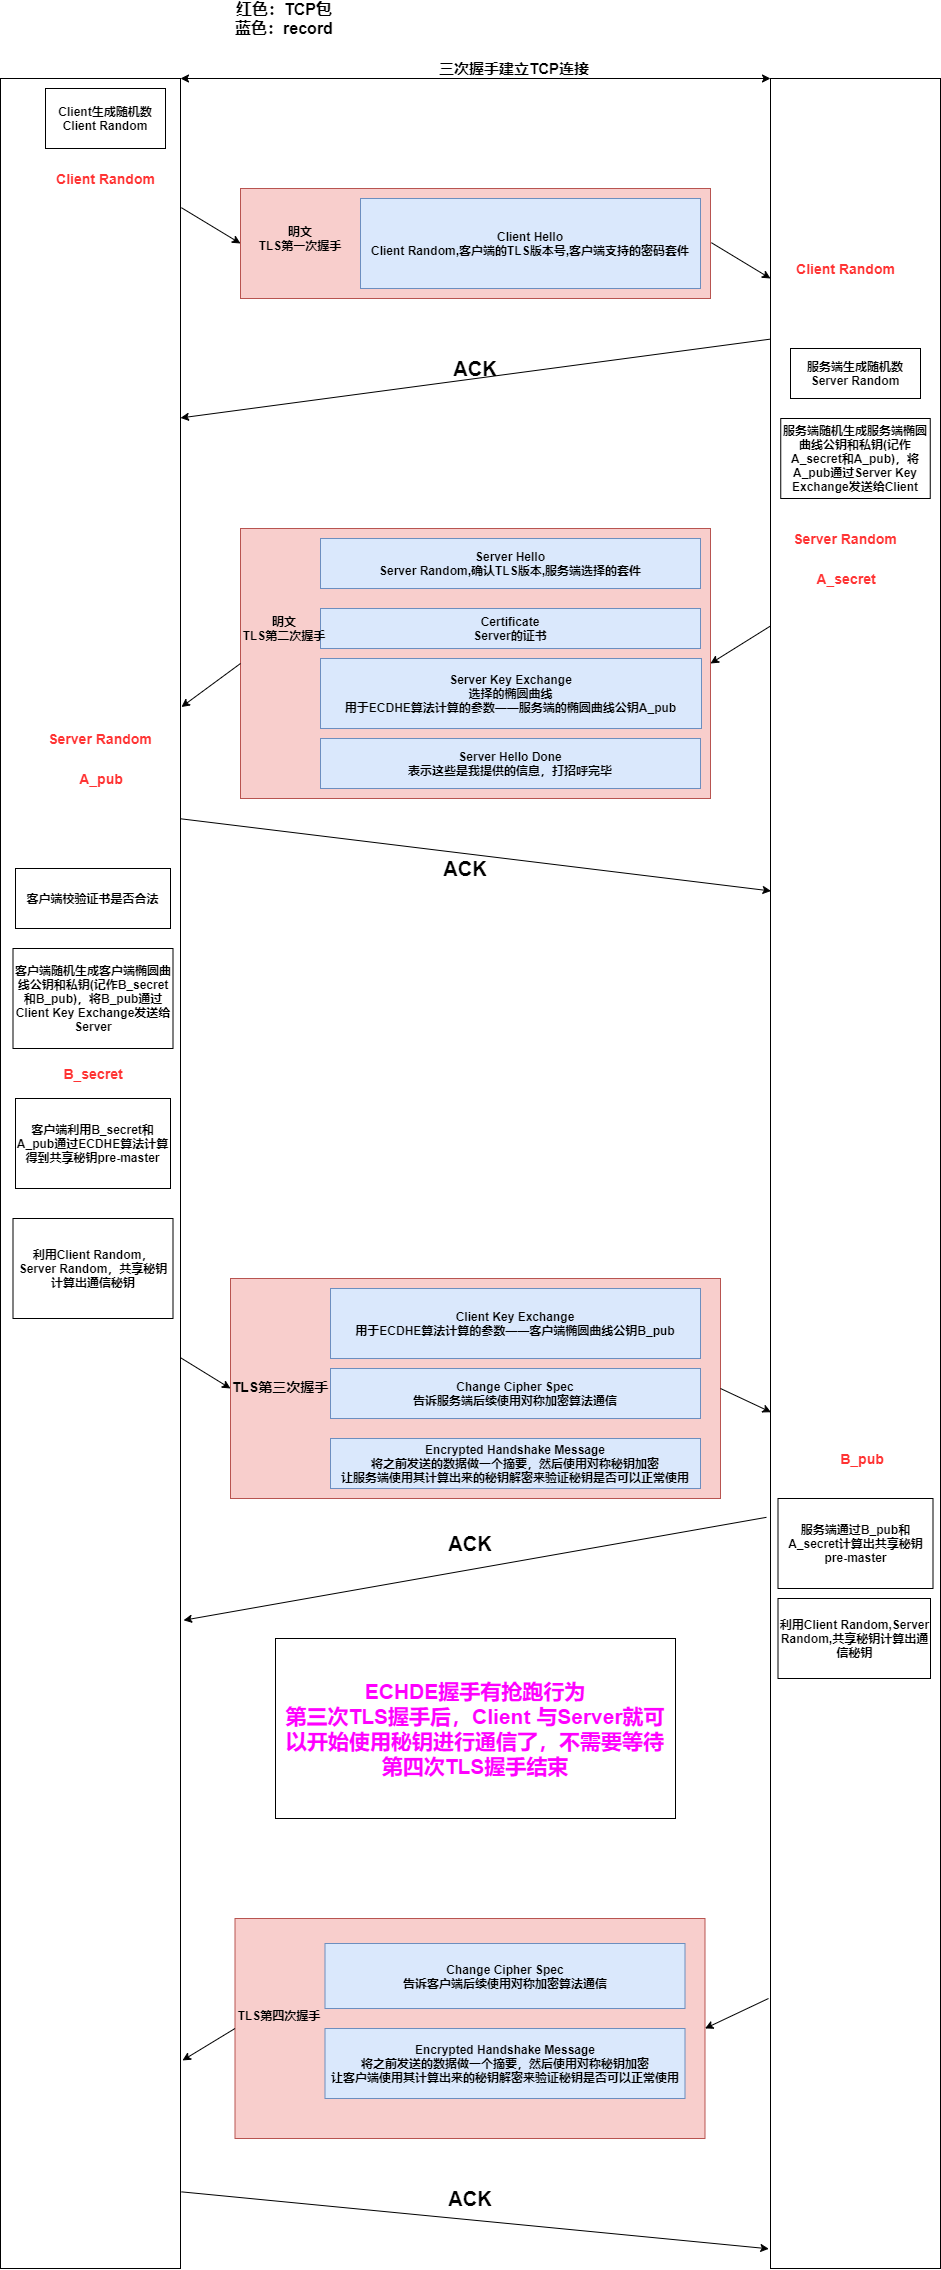

The diagram above was exported from draw.io. Its source (the exported page's mxGraphModel, read from the mxfile embedded in the PNG):
<mxGraphModel dx="1680" dy="493" grid="1" gridSize="10" guides="1" tooltips="1" connect="1" arrows="1" fold="1" page="1" pageScale="1" pageWidth="827" pageHeight="1169" math="0" shadow="0">
  <root>
    <mxCell id="0" />
    <mxCell id="1" parent="0" />
    <mxCell id="u7CNV3Aze7c6vmVgqXMg-1" value="" style="rounded=0;whiteSpace=wrap;html=1;" parent="1" vertex="1">
      <mxGeometry x="-100" y="150" width="180" height="2190" as="geometry" />
    </mxCell>
    <mxCell id="u7CNV3Aze7c6vmVgqXMg-2" value="" style="rounded=0;whiteSpace=wrap;html=1;" parent="1" vertex="1">
      <mxGeometry x="670" y="150" width="170" height="2190" as="geometry" />
    </mxCell>
    <mxCell id="u7CNV3Aze7c6vmVgqXMg-3" value="" style="endArrow=classic;startArrow=classic;html=1;entryX=0;entryY=0;entryDx=0;entryDy=0;exitX=1;exitY=0;exitDx=0;exitDy=0;" parent="1" source="u7CNV3Aze7c6vmVgqXMg-1" target="u7CNV3Aze7c6vmVgqXMg-2" edge="1">
      <mxGeometry width="50" height="50" relative="1" as="geometry">
        <mxPoint x="320" y="210" as="sourcePoint" />
        <mxPoint x="370" y="160" as="targetPoint" />
      </mxGeometry>
    </mxCell>
    <mxCell id="u7CNV3Aze7c6vmVgqXMg-4" value="&lt;b&gt;&lt;font style=&quot;font-size: 15px&quot;&gt;三次握手建立TCP连接&lt;/font&gt;&lt;/b&gt;" style="text;html=1;strokeColor=none;fillColor=none;align=center;verticalAlign=middle;whiteSpace=wrap;rounded=0;" parent="1" vertex="1">
      <mxGeometry x="309" y="130" width="210" height="20" as="geometry" />
    </mxCell>
    <mxCell id="u7CNV3Aze7c6vmVgqXMg-5" value="" style="rounded=0;whiteSpace=wrap;html=1;fillColor=#f8cecc;strokeColor=#b85450;" parent="1" vertex="1">
      <mxGeometry x="140" y="260" width="470" height="110" as="geometry" />
    </mxCell>
    <mxCell id="u7CNV3Aze7c6vmVgqXMg-6" value="&lt;b&gt;Client Hello&lt;br&gt;Client Random,客户端的TLS版本号,客户端支持的密码套件&lt;/b&gt;" style="rounded=0;whiteSpace=wrap;html=1;fillColor=#dae8fc;strokeColor=#6c8ebf;" parent="1" vertex="1">
      <mxGeometry x="260" y="270" width="340" height="90" as="geometry" />
    </mxCell>
    <mxCell id="u7CNV3Aze7c6vmVgqXMg-7" value="&lt;b style=&quot;font-size: 16px&quot;&gt;红色：TCP包&lt;br&gt;蓝色：record&lt;/b&gt;" style="text;html=1;strokeColor=none;fillColor=none;align=center;verticalAlign=middle;whiteSpace=wrap;rounded=0;" parent="1" vertex="1">
      <mxGeometry x="59" y="80" width="250" height="20" as="geometry" />
    </mxCell>
    <mxCell id="u7CNV3Aze7c6vmVgqXMg-9" value="&lt;b&gt;明文&lt;br&gt;TLS第一次握手&lt;br&gt;&lt;/b&gt;" style="text;html=1;strokeColor=none;fillColor=none;align=center;verticalAlign=middle;whiteSpace=wrap;rounded=0;" parent="1" vertex="1">
      <mxGeometry x="130" y="300" width="140" height="20" as="geometry" />
    </mxCell>
    <mxCell id="u7CNV3Aze7c6vmVgqXMg-10" value="" style="rounded=0;whiteSpace=wrap;html=1;fillColor=#f8cecc;strokeColor=#b85450;" parent="1" vertex="1">
      <mxGeometry x="140" y="600" width="470" height="270" as="geometry" />
    </mxCell>
    <mxCell id="u7CNV3Aze7c6vmVgqXMg-11" value="&lt;b&gt;Server Hello&lt;br&gt;Server Random,确认TLS版本,服务端选择的套件&lt;/b&gt;" style="rounded=0;whiteSpace=wrap;html=1;fillColor=#dae8fc;strokeColor=#6c8ebf;" parent="1" vertex="1">
      <mxGeometry x="220" y="610" width="380" height="50" as="geometry" />
    </mxCell>
    <mxCell id="u7CNV3Aze7c6vmVgqXMg-18" value="&lt;b&gt;Certificate&lt;br&gt;Server的证书&lt;/b&gt;" style="rounded=0;whiteSpace=wrap;html=1;fillColor=#dae8fc;strokeColor=#6c8ebf;" parent="1" vertex="1">
      <mxGeometry x="220" y="680" width="380" height="40" as="geometry" />
    </mxCell>
    <mxCell id="u7CNV3Aze7c6vmVgqXMg-19" value="&lt;b&gt;Server Key Exchange&lt;br&gt;选择的椭圆曲线&lt;br&gt;用于ECDHE算法计算的参数——服务端的椭圆曲线公钥A_pub&lt;/b&gt;" style="rounded=0;whiteSpace=wrap;html=1;fillColor=#dae8fc;strokeColor=#6c8ebf;" parent="1" vertex="1">
      <mxGeometry x="220" y="730" width="381" height="70" as="geometry" />
    </mxCell>
    <mxCell id="u7CNV3Aze7c6vmVgqXMg-20" value="&lt;b&gt;Server Hello Done&lt;br&gt;表示这些是我提供的信息，打招呼完毕&lt;/b&gt;" style="rounded=0;whiteSpace=wrap;html=1;fillColor=#dae8fc;strokeColor=#6c8ebf;" parent="1" vertex="1">
      <mxGeometry x="220" y="810" width="380" height="50" as="geometry" />
    </mxCell>
    <mxCell id="u7CNV3Aze7c6vmVgqXMg-21" value="&lt;b&gt;服务端随机生成服务端椭圆曲线公钥和私钥(记作A_secret和A_pub)，将A_pub通过Server Key Exchange发送给Client&lt;br&gt;&lt;/b&gt;" style="rounded=0;whiteSpace=wrap;html=1;" parent="1" vertex="1">
      <mxGeometry x="680.25" y="490" width="149.5" height="80" as="geometry" />
    </mxCell>
    <mxCell id="u7CNV3Aze7c6vmVgqXMg-28" value="&lt;b&gt;明文&lt;br&gt;TLS第二次握手&lt;br&gt;&lt;/b&gt;" style="text;html=1;strokeColor=none;fillColor=none;align=center;verticalAlign=middle;whiteSpace=wrap;rounded=0;" parent="1" vertex="1">
      <mxGeometry x="104" y="690" width="160" height="20" as="geometry" />
    </mxCell>
    <mxCell id="u7CNV3Aze7c6vmVgqXMg-29" value="&lt;b&gt;客户端校验证书是否合法&lt;/b&gt;" style="rounded=0;whiteSpace=wrap;html=1;" parent="1" vertex="1">
      <mxGeometry x="-85" y="940" width="155" height="60" as="geometry" />
    </mxCell>
    <mxCell id="u7CNV3Aze7c6vmVgqXMg-30" value="&lt;b&gt;客户端随机生成客户端椭圆曲线公钥和私钥(记作B_secret和B_pub)，将B_pub通过Client Key Exchange发送给Server&lt;/b&gt;" style="rounded=0;whiteSpace=wrap;html=1;" parent="1" vertex="1">
      <mxGeometry x="-87.5" y="1020" width="160" height="100" as="geometry" />
    </mxCell>
    <mxCell id="u7CNV3Aze7c6vmVgqXMg-31" value="" style="rounded=0;whiteSpace=wrap;html=1;fillColor=#f8cecc;strokeColor=#b85450;" parent="1" vertex="1">
      <mxGeometry x="130" y="1350" width="490" height="220" as="geometry" />
    </mxCell>
    <mxCell id="u7CNV3Aze7c6vmVgqXMg-34" value="&lt;b&gt;Client Key Exchange&lt;br&gt;用于ECDHE算法计算的参数——客户端椭圆曲线公钥B_pub&lt;/b&gt;" style="rounded=0;whiteSpace=wrap;html=1;fillColor=#dae8fc;strokeColor=#6c8ebf;" parent="1" vertex="1">
      <mxGeometry x="230" y="1360" width="370" height="70" as="geometry" />
    </mxCell>
    <mxCell id="u7CNV3Aze7c6vmVgqXMg-36" value="&lt;b style=&quot;font-size: 14px&quot;&gt;&lt;br&gt;TLS第三次握手&lt;br&gt;&lt;/b&gt;" style="text;html=1;strokeColor=none;fillColor=none;align=center;verticalAlign=middle;whiteSpace=wrap;rounded=0;" parent="1" vertex="1">
      <mxGeometry x="130" y="1440" width="100" height="20" as="geometry" />
    </mxCell>
    <mxCell id="u7CNV3Aze7c6vmVgqXMg-42" value="&lt;b&gt;Change Cipher Spec&lt;br&gt;告诉服务端后续使用对称加密算法通信&lt;br&gt;&lt;/b&gt;" style="rounded=0;whiteSpace=wrap;html=1;fillColor=#dae8fc;strokeColor=#6c8ebf;" parent="1" vertex="1">
      <mxGeometry x="230" y="1440" width="370" height="50" as="geometry" />
    </mxCell>
    <mxCell id="u7CNV3Aze7c6vmVgqXMg-43" value="Encrypted Handshake Message&lt;br&gt;将之前发送的数据做一个摘要，然后使用对称秘钥加密&lt;br&gt;让服务端使用其计算出来的秘钥解密来验证秘钥是否可以正常使用" style="rounded=0;whiteSpace=wrap;html=1;fillColor=#dae8fc;strokeColor=#6c8ebf;fontStyle=1" parent="1" vertex="1">
      <mxGeometry x="230" y="1510" width="370" height="50" as="geometry" />
    </mxCell>
    <mxCell id="u7CNV3Aze7c6vmVgqXMg-44" value="&lt;b&gt;&lt;font style=&quot;font-size: 14px&quot; color=&quot;#ff3333&quot;&gt;Client Random&lt;/font&gt;&lt;/b&gt;" style="text;html=1;strokeColor=none;fillColor=none;align=center;verticalAlign=middle;whiteSpace=wrap;rounded=0;" parent="1" vertex="1">
      <mxGeometry x="-47.5" y="240" width="105" height="20" as="geometry" />
    </mxCell>
    <mxCell id="u7CNV3Aze7c6vmVgqXMg-46" value="&lt;b&gt;&lt;font style=&quot;font-size: 14px&quot; color=&quot;#ff3333&quot;&gt;Client Random&lt;/font&gt;&lt;/b&gt;" style="text;html=1;strokeColor=none;fillColor=none;align=center;verticalAlign=middle;whiteSpace=wrap;rounded=0;" parent="1" vertex="1">
      <mxGeometry x="692.5" y="330" width="105" height="20" as="geometry" />
    </mxCell>
    <mxCell id="u7CNV3Aze7c6vmVgqXMg-50" value="&lt;b&gt;Client生成随机数Client Random&lt;/b&gt;" style="rounded=0;whiteSpace=wrap;html=1;" parent="1" vertex="1">
      <mxGeometry x="-55" y="160" width="120" height="60" as="geometry" />
    </mxCell>
    <mxCell id="u7CNV3Aze7c6vmVgqXMg-51" value="&lt;b&gt;服务端生成随机数Server Random&lt;br&gt;&lt;/b&gt;" style="rounded=0;whiteSpace=wrap;html=1;" parent="1" vertex="1">
      <mxGeometry x="690" y="420" width="130" height="50" as="geometry" />
    </mxCell>
    <mxCell id="u7CNV3Aze7c6vmVgqXMg-52" value="&lt;b&gt;&lt;font style=&quot;font-size: 14px&quot; color=&quot;#ff3333&quot;&gt;Server Random&lt;/font&gt;&lt;/b&gt;" style="text;html=1;strokeColor=none;fillColor=none;align=center;verticalAlign=middle;whiteSpace=wrap;rounded=0;" parent="1" vertex="1">
      <mxGeometry x="686.25" y="600" width="117.5" height="20" as="geometry" />
    </mxCell>
    <mxCell id="u7CNV3Aze7c6vmVgqXMg-53" value="&lt;b&gt;&lt;font style=&quot;font-size: 14px&quot; color=&quot;#ff3333&quot;&gt;A_secret&lt;/font&gt;&lt;/b&gt;" style="text;html=1;strokeColor=none;fillColor=none;align=center;verticalAlign=middle;whiteSpace=wrap;rounded=0;" parent="1" vertex="1">
      <mxGeometry x="687.25" y="640" width="117.5" height="20" as="geometry" />
    </mxCell>
    <mxCell id="u7CNV3Aze7c6vmVgqXMg-56" value="&lt;b&gt;&lt;font style=&quot;font-size: 14px&quot; color=&quot;#ff3333&quot;&gt;Server Random&lt;/font&gt;&lt;/b&gt;" style="text;html=1;strokeColor=none;fillColor=none;align=center;verticalAlign=middle;whiteSpace=wrap;rounded=0;" parent="1" vertex="1">
      <mxGeometry x="-59.5" y="800" width="117.5" height="20" as="geometry" />
    </mxCell>
    <mxCell id="u7CNV3Aze7c6vmVgqXMg-57" value="&lt;font color=&quot;#ff3333&quot;&gt;&lt;span style=&quot;font-size: 14px&quot;&gt;&lt;b&gt;A_pub&lt;/b&gt;&lt;/span&gt;&lt;/font&gt;" style="text;html=1;strokeColor=none;fillColor=none;align=center;verticalAlign=middle;whiteSpace=wrap;rounded=0;" parent="1" vertex="1">
      <mxGeometry x="-58.5" y="840" width="117.5" height="20" as="geometry" />
    </mxCell>
    <mxCell id="u7CNV3Aze7c6vmVgqXMg-67" value="&lt;font color=&quot;#ff3333&quot;&gt;&lt;span style=&quot;font-size: 14px&quot;&gt;&lt;b&gt;B_secret&lt;/b&gt;&lt;/span&gt;&lt;/font&gt;" style="text;html=1;strokeColor=none;fillColor=none;align=center;verticalAlign=middle;whiteSpace=wrap;rounded=0;" parent="1" vertex="1">
      <mxGeometry x="-66.25" y="1135" width="117.5" height="20" as="geometry" />
    </mxCell>
    <mxCell id="u7CNV3Aze7c6vmVgqXMg-68" value="&lt;font color=&quot;#ff3333&quot;&gt;&lt;span style=&quot;font-size: 14px&quot;&gt;&lt;b&gt;B_pub&lt;/b&gt;&lt;/span&gt;&lt;/font&gt;" style="text;html=1;strokeColor=none;fillColor=none;align=center;verticalAlign=middle;whiteSpace=wrap;rounded=0;" parent="1" vertex="1">
      <mxGeometry x="702.5" y="1520" width="117.5" height="20" as="geometry" />
    </mxCell>
    <mxCell id="u7CNV3Aze7c6vmVgqXMg-69" value="&lt;b&gt;客户端利用B_secret和A_pub通过ECDHE算法计算得到共享秘钥pre-master&lt;/b&gt;" style="rounded=0;whiteSpace=wrap;html=1;" parent="1" vertex="1">
      <mxGeometry x="-85" y="1170" width="155" height="90" as="geometry" />
    </mxCell>
    <mxCell id="u7CNV3Aze7c6vmVgqXMg-70" value="&lt;b&gt;利用Client Random，Server Random，共享秘钥计算出通信秘钥&lt;/b&gt;" style="rounded=0;whiteSpace=wrap;html=1;" parent="1" vertex="1">
      <mxGeometry x="-87.5" y="1290" width="160" height="100" as="geometry" />
    </mxCell>
    <mxCell id="u7CNV3Aze7c6vmVgqXMg-75" value="&lt;b&gt;服务端通过B_pub和A_secret计算出共享秘钥pre-master&lt;/b&gt;" style="rounded=0;whiteSpace=wrap;html=1;" parent="1" vertex="1">
      <mxGeometry x="677.5" y="1570" width="155" height="90" as="geometry" />
    </mxCell>
    <mxCell id="u7CNV3Aze7c6vmVgqXMg-76" value="&lt;b&gt;利用Client Random,Server Random,共享秘钥计算出通信秘钥&lt;/b&gt;" style="rounded=0;whiteSpace=wrap;html=1;" parent="1" vertex="1">
      <mxGeometry x="677.5" y="1670" width="152.5" height="80" as="geometry" />
    </mxCell>
    <mxCell id="u7CNV3Aze7c6vmVgqXMg-77" value="&lt;b style=&quot;font-size: 21px&quot;&gt;&lt;font color=&quot;#ff00ff&quot;&gt;ECHDE握手有抢跑行为&lt;br&gt;第三次TLS握手后，Client 与Server就可以开始使用秘钥进行通信了，不需要等待第四次TLS握手结束&lt;/font&gt;&lt;/b&gt;" style="rounded=0;whiteSpace=wrap;html=1;" parent="1" vertex="1">
      <mxGeometry x="175" y="1710" width="400" height="180" as="geometry" />
    </mxCell>
    <mxCell id="u7CNV3Aze7c6vmVgqXMg-78" value="" style="rounded=0;whiteSpace=wrap;html=1;fillColor=#f8cecc;strokeColor=#b85450;" parent="1" vertex="1">
      <mxGeometry x="134.5" y="1990" width="470" height="220" as="geometry" />
    </mxCell>
    <mxCell id="u7CNV3Aze7c6vmVgqXMg-80" value="&lt;b&gt;&lt;br&gt;TLS第四次握手&lt;br&gt;&lt;/b&gt;" style="text;html=1;strokeColor=none;fillColor=none;align=center;verticalAlign=middle;whiteSpace=wrap;rounded=0;" parent="1" vertex="1">
      <mxGeometry x="125.5" y="2070" width="106" height="20" as="geometry" />
    </mxCell>
    <mxCell id="u7CNV3Aze7c6vmVgqXMg-81" value="&lt;b&gt;Change Cipher Spec&lt;br&gt;告诉客户端后续使用对称加密算法通信&lt;br&gt;&lt;/b&gt;" style="rounded=0;whiteSpace=wrap;html=1;fillColor=#dae8fc;strokeColor=#6c8ebf;" parent="1" vertex="1">
      <mxGeometry x="224.5" y="2015" width="360" height="65" as="geometry" />
    </mxCell>
    <mxCell id="u7CNV3Aze7c6vmVgqXMg-82" value="Encrypted Handshake Message&lt;br&gt;将之前发送的数据做一个摘要，然后使用对称秘钥加密&lt;br&gt;让客户端使用其计算出来的秘钥解密来验证秘钥是否可以正常使用" style="rounded=0;whiteSpace=wrap;html=1;fillColor=#dae8fc;strokeColor=#6c8ebf;fontStyle=1" parent="1" vertex="1">
      <mxGeometry x="224.5" y="2100" width="360" height="70" as="geometry" />
    </mxCell>
    <mxCell id="u7CNV3Aze7c6vmVgqXMg-83" value="" style="endArrow=classic;html=1;exitX=1.005;exitY=0.059;exitDx=0;exitDy=0;exitPerimeter=0;entryX=0;entryY=0.5;entryDx=0;entryDy=0;" parent="1" source="u7CNV3Aze7c6vmVgqXMg-1" target="u7CNV3Aze7c6vmVgqXMg-5" edge="1">
      <mxGeometry width="50" height="50" relative="1" as="geometry">
        <mxPoint x="120" y="240" as="sourcePoint" />
        <mxPoint x="170" y="190" as="targetPoint" />
      </mxGeometry>
    </mxCell>
    <mxCell id="u7CNV3Aze7c6vmVgqXMg-84" value="" style="endArrow=classic;html=1;exitX=1.005;exitY=0.059;exitDx=0;exitDy=0;exitPerimeter=0;entryX=0;entryY=0.5;entryDx=0;entryDy=0;" parent="1" edge="1">
      <mxGeometry width="50" height="50" relative="1" as="geometry">
        <mxPoint x="610.9000000000001" y="314.21000000000004" as="sourcePoint" />
        <mxPoint x="670" y="350" as="targetPoint" />
      </mxGeometry>
    </mxCell>
    <mxCell id="u7CNV3Aze7c6vmVgqXMg-85" value="" style="endArrow=classic;html=1;exitX=0;exitY=0.119;exitDx=0;exitDy=0;exitPerimeter=0;entryX=1;entryY=0.155;entryDx=0;entryDy=0;entryPerimeter=0;" parent="1" source="u7CNV3Aze7c6vmVgqXMg-2" target="u7CNV3Aze7c6vmVgqXMg-1" edge="1">
      <mxGeometry width="50" height="50" relative="1" as="geometry">
        <mxPoint x="250" y="520" as="sourcePoint" />
        <mxPoint x="300" y="470" as="targetPoint" />
      </mxGeometry>
    </mxCell>
    <mxCell id="u7CNV3Aze7c6vmVgqXMg-86" value="&lt;b&gt;&lt;font style=&quot;font-size: 20px&quot;&gt;ACK&lt;/font&gt;&lt;/b&gt;" style="text;html=1;strokeColor=none;fillColor=none;align=center;verticalAlign=middle;whiteSpace=wrap;rounded=0;" parent="1" vertex="1">
      <mxGeometry x="355" y="430" width="40" height="20" as="geometry" />
    </mxCell>
    <mxCell id="u7CNV3Aze7c6vmVgqXMg-87" value="" style="endArrow=classic;html=1;entryX=1;entryY=0.5;entryDx=0;entryDy=0;exitX=0;exitY=0.25;exitDx=0;exitDy=0;" parent="1" source="u7CNV3Aze7c6vmVgqXMg-2" target="u7CNV3Aze7c6vmVgqXMg-10" edge="1">
      <mxGeometry width="50" height="50" relative="1" as="geometry">
        <mxPoint x="480" y="590" as="sourcePoint" />
        <mxPoint x="530" y="540" as="targetPoint" />
      </mxGeometry>
    </mxCell>
    <mxCell id="u7CNV3Aze7c6vmVgqXMg-88" value="" style="endArrow=classic;html=1;entryX=1.005;entryY=0.287;entryDx=0;entryDy=0;exitX=0;exitY=0.5;exitDx=0;exitDy=0;entryPerimeter=0;" parent="1" source="u7CNV3Aze7c6vmVgqXMg-10" target="u7CNV3Aze7c6vmVgqXMg-1" edge="1">
      <mxGeometry width="50" height="50" relative="1" as="geometry">
        <mxPoint x="140" y="730.0000000000002" as="sourcePoint" />
        <mxPoint x="80" y="767.5" as="targetPoint" />
      </mxGeometry>
    </mxCell>
    <mxCell id="u7CNV3Aze7c6vmVgqXMg-89" value="" style="endArrow=classic;html=1;exitX=0.998;exitY=0.338;exitDx=0;exitDy=0;exitPerimeter=0;entryX=0.003;entryY=0.371;entryDx=0;entryDy=0;entryPerimeter=0;" parent="1" source="u7CNV3Aze7c6vmVgqXMg-1" target="u7CNV3Aze7c6vmVgqXMg-2" edge="1">
      <mxGeometry width="50" height="50" relative="1" as="geometry">
        <mxPoint x="180" y="970" as="sourcePoint" />
        <mxPoint x="230" y="920" as="targetPoint" />
      </mxGeometry>
    </mxCell>
    <mxCell id="u7CNV3Aze7c6vmVgqXMg-90" value="&lt;b&gt;&lt;font style=&quot;font-size: 20px&quot;&gt;ACK&lt;/font&gt;&lt;/b&gt;" style="text;html=1;strokeColor=none;fillColor=none;align=center;verticalAlign=middle;whiteSpace=wrap;rounded=0;" parent="1" vertex="1">
      <mxGeometry x="345" y="930" width="40" height="20" as="geometry" />
    </mxCell>
    <mxCell id="u7CNV3Aze7c6vmVgqXMg-91" value="" style="endArrow=classic;html=1;exitX=0.998;exitY=0.584;exitDx=0;exitDy=0;exitPerimeter=0;entryX=0;entryY=0.5;entryDx=0;entryDy=0;" parent="1" source="u7CNV3Aze7c6vmVgqXMg-1" target="u7CNV3Aze7c6vmVgqXMg-31" edge="1">
      <mxGeometry width="50" height="50" relative="1" as="geometry">
        <mxPoint x="120" y="1330" as="sourcePoint" />
        <mxPoint x="170" y="1280" as="targetPoint" />
      </mxGeometry>
    </mxCell>
    <mxCell id="u7CNV3Aze7c6vmVgqXMg-92" value="" style="endArrow=classic;html=1;exitX=1;exitY=0.5;exitDx=0;exitDy=0;entryX=0.003;entryY=0.609;entryDx=0;entryDy=0;entryPerimeter=0;" parent="1" source="u7CNV3Aze7c6vmVgqXMg-31" target="u7CNV3Aze7c6vmVgqXMg-2" edge="1">
      <mxGeometry width="50" height="50" relative="1" as="geometry">
        <mxPoint x="510" y="1660" as="sourcePoint" />
        <mxPoint x="560" y="1610" as="targetPoint" />
      </mxGeometry>
    </mxCell>
    <mxCell id="u7CNV3Aze7c6vmVgqXMg-93" value="" style="endArrow=classic;html=1;exitX=-0.024;exitY=0.657;exitDx=0;exitDy=0;exitPerimeter=0;entryX=1.017;entryY=0.704;entryDx=0;entryDy=0;entryPerimeter=0;" parent="1" source="u7CNV3Aze7c6vmVgqXMg-2" target="u7CNV3Aze7c6vmVgqXMg-1" edge="1">
      <mxGeometry width="50" height="50" relative="1" as="geometry">
        <mxPoint x="250" y="1690" as="sourcePoint" />
        <mxPoint x="300" y="1640" as="targetPoint" />
      </mxGeometry>
    </mxCell>
    <mxCell id="u7CNV3Aze7c6vmVgqXMg-94" value="&lt;b&gt;&lt;font style=&quot;font-size: 20px&quot;&gt;ACK&lt;/font&gt;&lt;/b&gt;" style="text;html=1;strokeColor=none;fillColor=none;align=center;verticalAlign=middle;whiteSpace=wrap;rounded=0;" parent="1" vertex="1">
      <mxGeometry x="349.5" y="1605" width="40" height="20" as="geometry" />
    </mxCell>
    <mxCell id="u7CNV3Aze7c6vmVgqXMg-95" value="" style="endArrow=classic;html=1;entryX=1;entryY=0.5;entryDx=0;entryDy=0;" parent="1" target="u7CNV3Aze7c6vmVgqXMg-78" edge="1">
      <mxGeometry width="50" height="50" relative="1" as="geometry">
        <mxPoint x="668" y="2070" as="sourcePoint" />
        <mxPoint x="650" y="1920" as="targetPoint" />
      </mxGeometry>
    </mxCell>
    <mxCell id="u7CNV3Aze7c6vmVgqXMg-96" value="" style="endArrow=classic;html=1;entryX=1.011;entryY=0.905;entryDx=0;entryDy=0;exitX=0;exitY=0.5;exitDx=0;exitDy=0;entryPerimeter=0;" parent="1" source="u7CNV3Aze7c6vmVgqXMg-78" target="u7CNV3Aze7c6vmVgqXMg-1" edge="1">
      <mxGeometry width="50" height="50" relative="1" as="geometry">
        <mxPoint x="93.5" y="2110.0000000000005" as="sourcePoint" />
        <mxPoint x="30" y="2139.9999999999995" as="targetPoint" />
      </mxGeometry>
    </mxCell>
    <mxCell id="u7CNV3Aze7c6vmVgqXMg-97" value="" style="endArrow=classic;html=1;exitX=1.005;exitY=0.965;exitDx=0;exitDy=0;exitPerimeter=0;entryX=-0.01;entryY=0.991;entryDx=0;entryDy=0;entryPerimeter=0;" parent="1" source="u7CNV3Aze7c6vmVgqXMg-1" target="u7CNV3Aze7c6vmVgqXMg-2" edge="1">
      <mxGeometry width="50" height="50" relative="1" as="geometry">
        <mxPoint x="240" y="2350" as="sourcePoint" />
        <mxPoint x="290" y="2300" as="targetPoint" />
      </mxGeometry>
    </mxCell>
    <mxCell id="u7CNV3Aze7c6vmVgqXMg-98" value="&lt;b&gt;&lt;font style=&quot;font-size: 20px&quot;&gt;ACK&lt;/font&gt;&lt;/b&gt;" style="text;html=1;strokeColor=none;fillColor=none;align=center;verticalAlign=middle;whiteSpace=wrap;rounded=0;" parent="1" vertex="1">
      <mxGeometry x="349.5" y="2260" width="40" height="20" as="geometry" />
    </mxCell>
  </root>
</mxGraphModel>